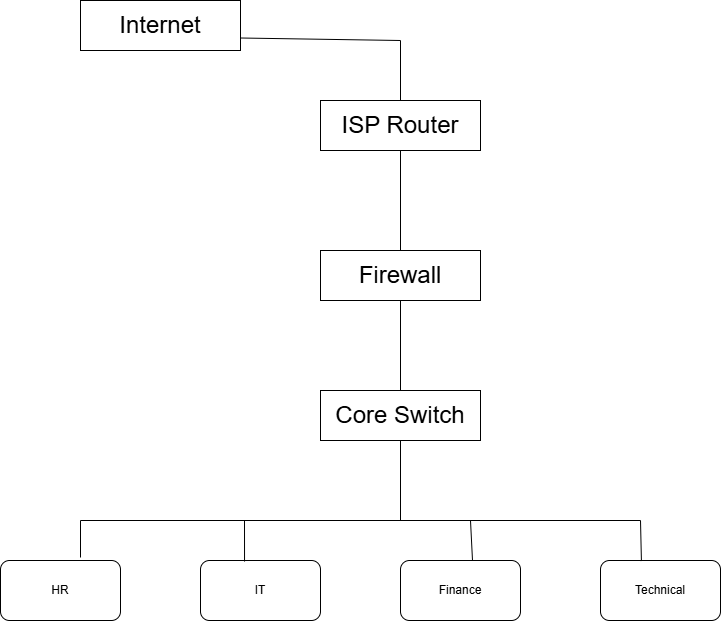

The diagram above was exported from draw.io. Its source (the exported page's mxGraphModel, read from the mxfile embedded in the PNG):
<mxGraphModel dx="1229" dy="627" grid="1" gridSize="10" guides="1" tooltips="1" connect="1" arrows="1" fold="1" page="1" pageScale="1" pageWidth="827" pageHeight="1169" math="0" shadow="0">
  <root>
    <mxCell id="0" />
    <mxCell id="1" parent="0" />
    <mxCell id="y_LL9smgYfMwwCL2Q8gA-1" parent="1" style="rounded=0;whiteSpace=wrap;html=1;" value="&lt;font style=&quot;font-size: 24px;&quot;&gt;Internet&lt;/font&gt;" vertex="1">
      <mxGeometry height="50" width="160" x="80" y="40" as="geometry" />
    </mxCell>
    <mxCell id="y_LL9smgYfMwwCL2Q8gA-2" parent="1" style="rounded=0;whiteSpace=wrap;html=1;" value="&lt;font style=&quot;font-size: 24px;&quot;&gt;ISP Router&lt;/font&gt;" vertex="1">
      <mxGeometry height="50" width="160" x="320" y="140" as="geometry" />
    </mxCell>
    <mxCell id="y_LL9smgYfMwwCL2Q8gA-3" parent="1" style="rounded=0;whiteSpace=wrap;html=1;" value="&lt;font style=&quot;font-size: 24px;&quot;&gt;Firewall&lt;/font&gt;" vertex="1">
      <mxGeometry height="50" width="160" x="320" y="290" as="geometry" />
    </mxCell>
    <mxCell id="y_LL9smgYfMwwCL2Q8gA-4" parent="1" style="rounded=0;whiteSpace=wrap;html=1;" value="&lt;font style=&quot;font-size: 24px;&quot;&gt;Core Switch&lt;/font&gt;" vertex="1">
      <mxGeometry height="50" width="160" x="320" y="430" as="geometry" />
    </mxCell>
    <mxCell id="y_LL9smgYfMwwCL2Q8gA-6" parent="1" style="rounded=1;whiteSpace=wrap;html=1;" value="Finance" vertex="1">
      <mxGeometry height="60" width="120" x="400" y="600" as="geometry" />
    </mxCell>
    <mxCell id="y_LL9smgYfMwwCL2Q8gA-7" parent="1" style="rounded=1;whiteSpace=wrap;html=1;" value="Technical" vertex="1">
      <mxGeometry height="60" width="120" x="600" y="600" as="geometry" />
    </mxCell>
    <mxCell id="y_LL9smgYfMwwCL2Q8gA-8" parent="1" style="rounded=1;whiteSpace=wrap;html=1;" value="IT" vertex="1">
      <mxGeometry height="60" width="120" x="200" y="600" as="geometry" />
    </mxCell>
    <mxCell id="y_LL9smgYfMwwCL2Q8gA-9" parent="1" style="rounded=1;whiteSpace=wrap;html=1;" value="HR" vertex="1">
      <mxGeometry height="60" width="120" y="600" as="geometry" />
    </mxCell>
    <mxCell id="y_LL9smgYfMwwCL2Q8gA-11" edge="1" parent="1" source="y_LL9smgYfMwwCL2Q8gA-1" style="endArrow=none;html=1;rounded=0;exitX=1;exitY=0.75;exitDx=0;exitDy=0;entryX=0.5;entryY=0;entryDx=0;entryDy=0;" target="y_LL9smgYfMwwCL2Q8gA-2" value="">
      <mxGeometry height="50" relative="1" width="50" as="geometry">
        <Array as="points">
          <mxPoint x="400" y="80" />
        </Array>
        <mxPoint x="390" y="220" as="sourcePoint" />
        <mxPoint x="440" y="170" as="targetPoint" />
      </mxGeometry>
    </mxCell>
    <mxCell id="y_LL9smgYfMwwCL2Q8gA-12" edge="1" parent="1" source="y_LL9smgYfMwwCL2Q8gA-3" style="endArrow=none;html=1;rounded=0;entryX=0.5;entryY=1;entryDx=0;entryDy=0;exitX=0.5;exitY=0;exitDx=0;exitDy=0;" target="y_LL9smgYfMwwCL2Q8gA-2" value="">
      <mxGeometry height="50" relative="1" width="50" as="geometry">
        <mxPoint x="390" y="310" as="sourcePoint" />
        <mxPoint x="440" y="260" as="targetPoint" />
      </mxGeometry>
    </mxCell>
    <mxCell id="y_LL9smgYfMwwCL2Q8gA-13" edge="1" parent="1" source="y_LL9smgYfMwwCL2Q8gA-4" style="endArrow=none;html=1;rounded=0;exitX=0.5;exitY=0;exitDx=0;exitDy=0;entryX=0.5;entryY=1;entryDx=0;entryDy=0;" target="y_LL9smgYfMwwCL2Q8gA-3" value="">
      <mxGeometry height="50" relative="1" width="50" as="geometry">
        <mxPoint x="390" y="310" as="sourcePoint" />
        <mxPoint x="440" y="260" as="targetPoint" />
      </mxGeometry>
    </mxCell>
    <mxCell id="y_LL9smgYfMwwCL2Q8gA-14" edge="1" parent="1" style="endArrow=none;html=1;rounded=0;" value="">
      <mxGeometry height="50" relative="1" width="50" as="geometry">
        <mxPoint x="80" y="560" as="sourcePoint" />
        <mxPoint x="640" y="560" as="targetPoint" />
      </mxGeometry>
    </mxCell>
    <mxCell id="y_LL9smgYfMwwCL2Q8gA-15" edge="1" parent="1" source="y_LL9smgYfMwwCL2Q8gA-4" style="endArrow=none;html=1;rounded=0;exitX=0.5;exitY=1;exitDx=0;exitDy=0;" value="">
      <mxGeometry height="50" relative="1" width="50" as="geometry">
        <mxPoint x="390" y="590" as="sourcePoint" />
        <mxPoint x="400" y="560" as="targetPoint" />
      </mxGeometry>
    </mxCell>
    <mxCell id="y_LL9smgYfMwwCL2Q8gA-16" edge="1" parent="1" source="y_LL9smgYfMwwCL2Q8gA-8" style="endArrow=none;html=1;rounded=0;exitX=0.367;exitY=0.017;exitDx=0;exitDy=0;exitPerimeter=0;" value="">
      <mxGeometry height="50" relative="1" width="50" as="geometry">
        <mxPoint x="390" y="590" as="sourcePoint" />
        <mxPoint x="244" y="560" as="targetPoint" />
      </mxGeometry>
    </mxCell>
    <mxCell id="y_LL9smgYfMwwCL2Q8gA-17" edge="1" parent="1" source="y_LL9smgYfMwwCL2Q8gA-6" style="endArrow=none;html=1;rounded=0;exitX=0.6;exitY=0;exitDx=0;exitDy=0;exitPerimeter=0;" value="">
      <mxGeometry height="50" relative="1" width="50" as="geometry">
        <mxPoint x="390" y="590" as="sourcePoint" />
        <mxPoint x="470" y="560" as="targetPoint" />
      </mxGeometry>
    </mxCell>
    <mxCell id="y_LL9smgYfMwwCL2Q8gA-18" edge="1" parent="1" style="endArrow=none;html=1;rounded=0;" value="">
      <mxGeometry height="50" relative="1" width="50" as="geometry">
        <mxPoint x="80" y="597" as="sourcePoint" />
        <mxPoint x="80" y="560" as="targetPoint" />
      </mxGeometry>
    </mxCell>
    <mxCell id="y_LL9smgYfMwwCL2Q8gA-19" edge="1" parent="1" source="y_LL9smgYfMwwCL2Q8gA-7" style="endArrow=none;html=1;rounded=0;exitX=0.341;exitY=0.009;exitDx=0;exitDy=0;exitPerimeter=0;" value="">
      <mxGeometry height="50" relative="1" width="50" as="geometry">
        <mxPoint x="510" y="610" as="sourcePoint" />
        <mxPoint x="640" y="560" as="targetPoint" />
      </mxGeometry>
    </mxCell>
  </root>
</mxGraphModel>